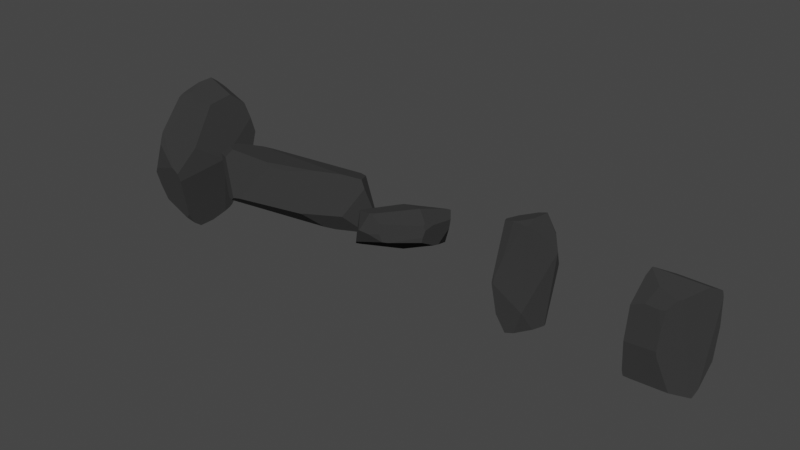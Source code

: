 # Source: rock_tall.blend  (saved by Blender 4.2.66; exported with 4.5.12 LTS)
import bpy
from mathutils import Matrix  # noqa: F401  (used for matrix-valued properties, if any)

bpy.ops.wm.read_factory_settings(use_empty=True)
scene = bpy.context.scene
scene.name = 'Scene'

# ---- collections
col_collection = bpy.data.collections.new('Collection'); scene.collection.children.link(col_collection)

# ---- materials (node trees are filled in below, after node groups)
mat_rock = bpy.data.materials.new('Rock')
mat_rock.alpha_threshold = 0.0
mat_rock.use_transparent_shadow = False
mat_rock.diffuse_color = (0.129, 0.129, 0.129, 1.0)
mat_rock.line_color = (0.0, 0.0, 0.0, 1.0)

# ---- node groups
ng_rock_generator = bpy.data.node_groups.new('Rock Generator', 'GeometryNodeTree')
_s = ng_rock_generator.interface.new_socket(name='Geometry', in_out='OUTPUT', socket_type='NodeSocketGeometry')
_s = ng_rock_generator.interface.new_socket(name='Geometry', in_out='INPUT', socket_type='NodeSocketGeometry')
_s = ng_rock_generator.interface.new_socket(name='Detail Level', in_out='INPUT', socket_type='NodeSocketInt')
_s.default_value = 6
_s.min_value = 1
_s.max_value = 10000
_s = ng_rock_generator.interface.new_socket(name='Radius', in_out='INPUT', socket_type='NodeSocketFloat')
_s.subtype = 'DISTANCE'
_s.default_value = 1.0
_s.min_value = 0.0
_s = ng_rock_generator.interface.new_socket(name='Seed', in_out='INPUT', socket_type='NodeSocketInt')
_s.min_value = -10000
_s.max_value = 10000
_s = ng_rock_generator.interface.new_socket(name='Roundness', in_out='INPUT', socket_type='NodeSocketFloat')
_s.min_value = 0.0
_s.max_value = 1.0
ng_rock_generator.is_modifier = True
_N = ng_rock_generator.nodes; _L = ng_rock_generator.links
n0 = _N.new('GeometryNodeStoreNamedAttribute'); n0.name = 'Store Named Attribute'; n0.location = (242, -40)
n0.data_type = 'FLOAT_VECTOR'
n0.domain = 'CORNER'
n0.inputs[2].default_value = 'UVMap'
n1 = _N.new('NodeFrame'); n1.name = 'Frame'; n1.location = (-1372, -117)
n1.label = 'Random Transforms'
n1.width = 834
n2 = _N.new('NodeFrame'); n2.name = 'Frame.001'; n2.location = (-977, 78)
n2.label = 'Instance'
n2.width = 412
n3 = _N.new('NodeFrame'); n3.name = 'Frame.002'; n3.location = (-976, 262)
n3.label = 'Points'
n3.width = 392
n4 = _N.new('GeometryNodeInstanceOnPoints'); n4.name = 'Instance on Points'; n4.location = (-299, 122)
n5 = _N.new('GeometryNodeMeshBoolean'); n5.name = 'Mesh Boolean'; n5.location = (-73, 116)
n5.operation = 'INTERSECT'
n5.solver = 'EXACT'
n6 = _N.new('FunctionNodeRandomValue'); n6.name = 'Random Value.001'; n6.location = (664, -96)
n6.data_type = 'FLOAT_VECTOR'
n7 = _N.new('FunctionNodeRandomValue'); n7.name = 'Random Value'; n7.location = (447, -40)
n7.data_type = 'FLOAT_VECTOR'
n7.inputs[1].default_value = (6.283, 6.283, 6.283)
n8 = _N.new('ShaderNodeMath'); n8.name = 'Math'; n8.location = (440, -366)
n8.inputs[1].default_value = 1.0
n9 = _N.new('NodeGroupInput'); n9.name = 'Group Input.002'; n9.location = (30, -311)
n10 = _N.new('NodeReroute'); n10.name = 'Reroute'; n10.location = (394, -347)
n10.width = 16
n10.socket_idname = 'NodeSocketFloat'
n11 = _N.new('NodeGroupInput'); n11.name = 'Group Input.003'; n11.location = (479, -156)
n12 = _N.new('NodeGroupInput'); n12.name = 'Group Input.001'; n12.location = (30, -57)
n13 = _N.new('GeometryNodeMeshIcoSphere'); n13.name = 'Ico Sphere'; n13.location = (217, -40)
n14 = _N.new('NodeGroupInput'); n14.name = 'Group Input'; n14.location = (30, -95)
n15 = _N.new('GeometryNodeMeshLine'); n15.name = 'Mesh Line'; n15.location = (222, -40)
n15.inputs[3].default_value = (0.0, 0.0, 0.0)
n16 = _N.new('GeometryNodeSetMaterial'); n16.name = 'Set Material'; n16.location = (146, 120)
n16.inputs[2].default_value = mat_rock
n17 = _N.new('NodeGroupOutput'); n17.name = 'Group Output'; n17.location = (343, 107)
n18 = _N.new('GeometryNodeObjectInfo'); n18.name = 'Object Info'; n18.location = (51, -410)
n19 = _N.new('ShaderNodeMath'); n19.name = 'Math.001'; n19.location = (210, -318)
n0.parent = n2
n6.parent = n1
n7.parent = n1
n8.parent = n1
n9.parent = n1
n10.parent = n1
n11.parent = n1
n12.parent = n2
n13.parent = n2
n14.parent = n3
n15.parent = n3
n18.parent = n1
n19.parent = n1
_L.new(n0.outputs[0], n4.inputs[2])
_L.new(n15.outputs[0], n4.inputs[0])
_L.new(n7.outputs[0], n4.inputs[5])
_L.new(n4.outputs[0], n5.inputs[1])
_L.new(n6.outputs[0], n4.inputs[6])
_L.new(n16.outputs[0], n17.inputs[0])
_L.new(n14.outputs[1], n15.inputs[0])
_L.new(n12.outputs[2], n13.inputs[0])
_L.new(n10.outputs[0], n7.inputs[8])
_L.new(n8.outputs[0], n6.inputs[8])
_L.new(n10.outputs[0], n8.inputs[0])
_L.new(n11.outputs[4], n6.inputs[0])
_L.new(n19.outputs[0], n10.inputs[0])
_L.new(n5.outputs[0], n16.inputs[0])
_L.new(n13.outputs[0], n0.inputs[0])
_L.new(n13.outputs[1], n0.inputs[3])
_L.new(n9.outputs[3], n19.inputs[0])
_L.new(n18.outputs[1], n19.inputs[1])
n17.is_active_output = True

# ---- material node trees
mat_rock.use_nodes = True; mat_rock.node_tree.nodes.clear()
_N = mat_rock.node_tree.nodes; _L = mat_rock.node_tree.links
n0 = _N.new('ShaderNodeOutputMaterial'); n0.name = 'Material Output'; n0.location = (300, 300)
n1 = _N.new('ShaderNodeBsdfDiffuse'); n1.name = 'Diffuse BSDF'; n1.location = (10, 300)
n1.inputs[0].default_value = (0.03667, 0.03667, 0.03667, 1.0)
n1.inputs[1].default_value = 0.4
_L.new(n1.outputs[0], n0.inputs[0])
n0.is_active_output = True

# ---- world
world_world = bpy.data.worlds.new('World'); scene.world = world_world
world_world.use_nodes = True; world_world.node_tree.nodes.clear()
_N = world_world.node_tree.nodes; _L = world_world.node_tree.links
n0 = _N.new('ShaderNodeOutputWorld'); n0.name = 'World Output'; n0.location = (300, 300)
n1 = _N.new('ShaderNodeBackground'); n1.name = 'Background'; n1.location = (10, 300)
n1.inputs[0].default_value = (0.05088, 0.05088, 0.05088, 1.0)
_L.new(n1.outputs[0], n0.inputs[0])
n0.is_active_output = True
world_world.color = (0.05088, 0.05088, 0.05088)
world_world.use_sun_shadow = False
world_world.sun_shadow_jitter_overblur = 0.0

# ---- meshes
me_cube = bpy.data.meshes.new('Cube')
me_cube.from_pydata([(1.0, 1.0, 1.0), (1.0, 1.0, -1.0), (1.0, -1.0, 1.0), (1.0, -1.0, -1.0), (-1.0, 1.0, 1.0), (-1.0, 1.0, -1.0), (-1.0, -1.0, 1.0), (-1.0, -1.0, -1.0)], [], [(0, 4, 6, 2), (3, 2, 6, 7), (7, 6, 4, 5), (5, 1, 3, 7), (1, 0, 2, 3), (5, 4, 0, 1)])
_uv = me_cube.uv_layers.new(name='UVMap')
_uv.uv.foreach_set('vector', [0.625, 0.5, 0.875, 0.5, 0.875, 0.75, 0.625, 0.75, 0.375, 0.75, 0.625, 0.75, 0.625, 1.0, 0.375, 1.0, 0.375, 0.0, 0.625, 0.0, 0.625, 0.25, 0.375, 0.25, 0.125, 0.5, 0.375, 0.5, 0.375, 0.75, 0.125, 0.75, 0.375, 0.5, 0.625, 0.5, 0.625, 0.75, 0.375, 0.75, 0.375, 0.25, 0.625, 0.25, 0.625, 0.5, 0.375, 0.5])
me_cube.materials.append(mat_rock)
me_cube.use_remesh_preserve_volume = False
me_cube.use_remesh_preserve_attributes = False
me_cube.use_mirror_vertex_groups = False
me_cube.update()
me_cube_001 = bpy.data.meshes.new('Cube.001')
me_cube_001.from_pydata([(1.0, 1.0, 1.0), (1.0, 1.0, -1.0), (1.0, -1.0, 1.0), (1.0, -1.0, -1.0), (-1.0, 1.0, 1.0), (-1.0, 1.0, -1.0), (-1.0, -1.0, 1.0), (-1.0, -1.0, -1.0)], [], [(0, 4, 6, 2), (3, 2, 6, 7), (7, 6, 4, 5), (5, 1, 3, 7), (1, 0, 2, 3), (5, 4, 0, 1)])
_uv = me_cube_001.uv_layers.new(name='UVMap')
_uv.uv.foreach_set('vector', [0.625, 0.5, 0.875, 0.5, 0.875, 0.75, 0.625, 0.75, 0.375, 0.75, 0.625, 0.75, 0.625, 1.0, 0.375, 1.0, 0.375, 0.0, 0.625, 0.0, 0.625, 0.25, 0.375, 0.25, 0.125, 0.5, 0.375, 0.5, 0.375, 0.75, 0.125, 0.75, 0.375, 0.5, 0.625, 0.5, 0.625, 0.75, 0.375, 0.75, 0.375, 0.25, 0.625, 0.25, 0.625, 0.5, 0.375, 0.5])
me_cube_001.materials.append(mat_rock)
me_cube_001.use_remesh_preserve_volume = False
me_cube_001.use_remesh_preserve_attributes = False
me_cube_001.use_mirror_vertex_groups = False
me_cube_001.update()
me_cube_002 = bpy.data.meshes.new('Cube.002')
me_cube_002.from_pydata([(1.0, 1.0, 1.0), (1.0, 1.0, -1.0), (1.0, -1.0, 1.0), (1.0, -1.0, -1.0), (-1.0, 1.0, 1.0), (-1.0, 1.0, -1.0), (-1.0, -1.0, 1.0), (-1.0, -1.0, -1.0)], [], [(0, 4, 6, 2), (3, 2, 6, 7), (7, 6, 4, 5), (5, 1, 3, 7), (1, 0, 2, 3), (5, 4, 0, 1)])
_uv = me_cube_002.uv_layers.new(name='UVMap')
_uv.uv.foreach_set('vector', [0.625, 0.5, 0.875, 0.5, 0.875, 0.75, 0.625, 0.75, 0.375, 0.75, 0.625, 0.75, 0.625, 1.0, 0.375, 1.0, 0.375, 0.0, 0.625, 0.0, 0.625, 0.25, 0.375, 0.25, 0.125, 0.5, 0.375, 0.5, 0.375, 0.75, 0.125, 0.75, 0.375, 0.5, 0.625, 0.5, 0.625, 0.75, 0.375, 0.75, 0.375, 0.25, 0.625, 0.25, 0.625, 0.5, 0.375, 0.5])
me_cube_002.materials.append(mat_rock)
me_cube_002.use_remesh_preserve_volume = False
me_cube_002.use_remesh_preserve_attributes = False
me_cube_002.use_mirror_vertex_groups = False
me_cube_002.update()
me_cube_003 = bpy.data.meshes.new('Cube.003')
me_cube_003.from_pydata([(1.0, 1.0, 1.0), (1.0, 1.0, -1.0), (1.0, -1.0, 1.0), (1.0, -1.0, -1.0), (-1.0, 1.0, 1.0), (-1.0, 1.0, -1.0), (-1.0, -1.0, 1.0), (-1.0, -1.0, -1.0)], [], [(0, 4, 6, 2), (3, 2, 6, 7), (7, 6, 4, 5), (5, 1, 3, 7), (1, 0, 2, 3), (5, 4, 0, 1)])
_uv = me_cube_003.uv_layers.new(name='UVMap')
_uv.uv.foreach_set('vector', [0.625, 0.5, 0.875, 0.5, 0.875, 0.75, 0.625, 0.75, 0.375, 0.75, 0.625, 0.75, 0.625, 1.0, 0.375, 1.0, 0.375, 0.0, 0.625, 0.0, 0.625, 0.25, 0.375, 0.25, 0.125, 0.5, 0.375, 0.5, 0.375, 0.75, 0.125, 0.75, 0.375, 0.5, 0.625, 0.5, 0.625, 0.75, 0.375, 0.75, 0.375, 0.25, 0.625, 0.25, 0.625, 0.5, 0.375, 0.5])
me_cube_003.materials.append(mat_rock)
me_cube_003.use_remesh_preserve_volume = False
me_cube_003.use_remesh_preserve_attributes = False
me_cube_003.use_mirror_vertex_groups = False
me_cube_003.update()
me_cube_004 = bpy.data.meshes.new('Cube.004')
me_cube_004.from_pydata([(1.0, 1.0, 1.0), (1.0, 1.0, -1.0), (1.0, -1.0, 1.0), (1.0, -1.0, -1.0), (-1.0, 1.0, 1.0), (-1.0, 1.0, -1.0), (-1.0, -1.0, 1.0), (-1.0, -1.0, -1.0)], [], [(0, 4, 6, 2), (3, 2, 6, 7), (7, 6, 4, 5), (5, 1, 3, 7), (1, 0, 2, 3), (5, 4, 0, 1)])
_uv = me_cube_004.uv_layers.new(name='UVMap')
_uv.uv.foreach_set('vector', [0.625, 0.5, 0.875, 0.5, 0.875, 0.75, 0.625, 0.75, 0.375, 0.75, 0.625, 0.75, 0.625, 1.0, 0.375, 1.0, 0.375, 0.0, 0.625, 0.0, 0.625, 0.25, 0.375, 0.25, 0.125, 0.5, 0.375, 0.5, 0.375, 0.75, 0.125, 0.75, 0.375, 0.5, 0.625, 0.5, 0.625, 0.75, 0.375, 0.75, 0.375, 0.25, 0.625, 0.25, 0.625, 0.5, 0.375, 0.5])
me_cube_004.materials.append(mat_rock)
me_cube_004.use_remesh_preserve_volume = False
me_cube_004.use_remesh_preserve_attributes = False
me_cube_004.use_mirror_vertex_groups = False
me_cube_004.update()

# ---- objects
ob_rock_1 = bpy.data.objects.new('Rock.1', me_cube)
ob_rock_2 = bpy.data.objects.new('Rock.2', me_cube_001)
ob_rock_3 = bpy.data.objects.new('Rock.3', me_cube_002)
ob_rock_004 = bpy.data.objects.new('Rock.004', me_cube_003)
ob_rock_005 = bpy.data.objects.new('Rock.005', me_cube_004)

# ---- transforms, parenting, visibility, modifiers, constraints
ob_rock_1.location = (-0.518, 0.0, 0.0)
ob_rock_1.scale = (1.661, 1.661, 1.661)
ob_rock_1.lock_rotations_4d = False
ob_rock_1.empty_display_type = 'ARROWS'
ob_rock_1.lineart.crease_threshold = 0.0
_m = ob_rock_1.modifiers.new('GeometryNodes', 'NODES')
_m.node_group = ng_rock_generator
_gi = [s.identifier for s in ng_rock_generator.interface.items_tree if s.item_type == 'SOCKET' and s.in_out == 'INPUT']
_m[_gi[1]] = 8  # Detail Level
_m[_gi[2]] = 1.02  # Radius
_m[_gi[3]] = 87663  # Seed
_m[_gi[4]] = 0.1  # Roundness
ob_rock_2.location = (0.9332, -0.006305, 0.0)
ob_rock_2.scale = (1.357, 1.357, 1.357)
ob_rock_2.lock_rotations_4d = False
ob_rock_2.empty_display_type = 'ARROWS'
ob_rock_2.lineart.crease_threshold = 0.0
_m = ob_rock_2.modifiers.new('GeometryNodes', 'NODES')
_m.node_group = ng_rock_generator
_gi = [s.identifier for s in ng_rock_generator.interface.items_tree if s.item_type == 'SOCKET' and s.in_out == 'INPUT']
_m[_gi[1]] = 8  # Detail Level
_m[_gi[3]] = 1  # Seed
_m[_gi[4]] = 0.1  # Roundness
ob_rock_3.location = (2.384, 0.04283, -0.07741)
ob_rock_3.scale = (1.787, 1.787, 1.787)
ob_rock_3.lock_rotations_4d = False
ob_rock_3.empty_display_type = 'ARROWS'
ob_rock_3.lineart.crease_threshold = 0.0
ob_rock_3.material_slots[0].link = 'OBJECT'; ob_rock_3.material_slots[0].material = mat_rock
_m = ob_rock_3.modifiers.new('GeometryNodes', 'NODES')
_m.node_group = ng_rock_generator
_gi = [s.identifier for s in ng_rock_generator.interface.items_tree if s.item_type == 'SOCKET' and s.in_out == 'INPUT']
_m[_gi[1]] = 8  # Detail Level
_m[_gi[3]] = 248  # Seed
_m[_gi[4]] = 0.1  # Roundness
ob_rock_004.location = (-1.969, 0.0, 0.0)
ob_rock_004.scale = (3.144, 3.144, 3.144)
ob_rock_004.lock_rotations_4d = False
ob_rock_004.empty_display_type = 'ARROWS'
ob_rock_004.lineart.crease_threshold = 0.0
_m = ob_rock_004.modifiers.new('GeometryNodes', 'NODES')
_m.node_group = ng_rock_generator
_gi = [s.identifier for s in ng_rock_generator.interface.items_tree if s.item_type == 'SOCKET' and s.in_out == 'INPUT']
_m[_gi[1]] = 8  # Detail Level
_m[_gi[3]] = 2353  # Seed
_m[_gi[4]] = 0.1  # Roundness
ob_rock_005.location = (-3.421, 0.0, 0.0)
ob_rock_005.scale = (2.377, 2.377, 2.377)
ob_rock_005.lock_rotations_4d = False
ob_rock_005.empty_display_type = 'ARROWS'
ob_rock_005.lineart.crease_threshold = 0.0
_m = ob_rock_005.modifiers.new('GeometryNodes', 'NODES')
_m.node_group = ng_rock_generator
_gi = [s.identifier for s in ng_rock_generator.interface.items_tree if s.item_type == 'SOCKET' and s.in_out == 'INPUT']
_m[_gi[1]] = 8  # Detail Level
_m[_gi[3]] = 2435  # Seed
_m[_gi[4]] = 0.1  # Roundness

# ---- collection membership
col_collection.objects.link(ob_rock_1)
col_collection.objects.link(ob_rock_2)
col_collection.objects.link(ob_rock_3)
col_collection.objects.link(ob_rock_004)
col_collection.objects.link(ob_rock_005)

# ---- scene / render settings (as saved in the file)
scene.frame_start = 1; scene.frame_end = 250; scene.frame_set(1)
scene.render.engine = 'BLENDER_EEVEE_NEXT'
scene.cycles.sampling_pattern = 'TABULATED_SOBOL'
scene.cycles.use_light_tree = False
scene.view_settings.view_transform = 'Filmic'
bpy.context.view_layer.update()

# ---- added for rendering (the .blend has no active camera and no usable light): camera, sun
cam_auto = bpy.data.cameras.new('AutoCamera')
cam_auto.lens = 50.0
cam_auto.sensor_width = 36.0
cam_auto.clip_end = 1000.0
ob_auto_camera = bpy.data.objects.new('AutoCamera', cam_auto)
scene.collection.objects.link(ob_auto_camera)
ob_auto_camera.location = (5.68458, -7.49543, 4.99695)
ob_auto_camera.rotation_euler = (1.09748, -7.21219e-08, 0.694738)
scene.camera = ob_auto_camera
light_auto_sun = bpy.data.lights.new('AutoSun', 'SUN')
light_auto_sun.energy = 3.0
light_auto_sun.angle = 0.0523599
ob_auto_sun = bpy.data.objects.new('AutoSun', light_auto_sun)
scene.collection.objects.link(ob_auto_sun)
ob_auto_sun.rotation_euler = (0.872665, 0.174533, 0.523599)
bpy.context.view_layer.update()
